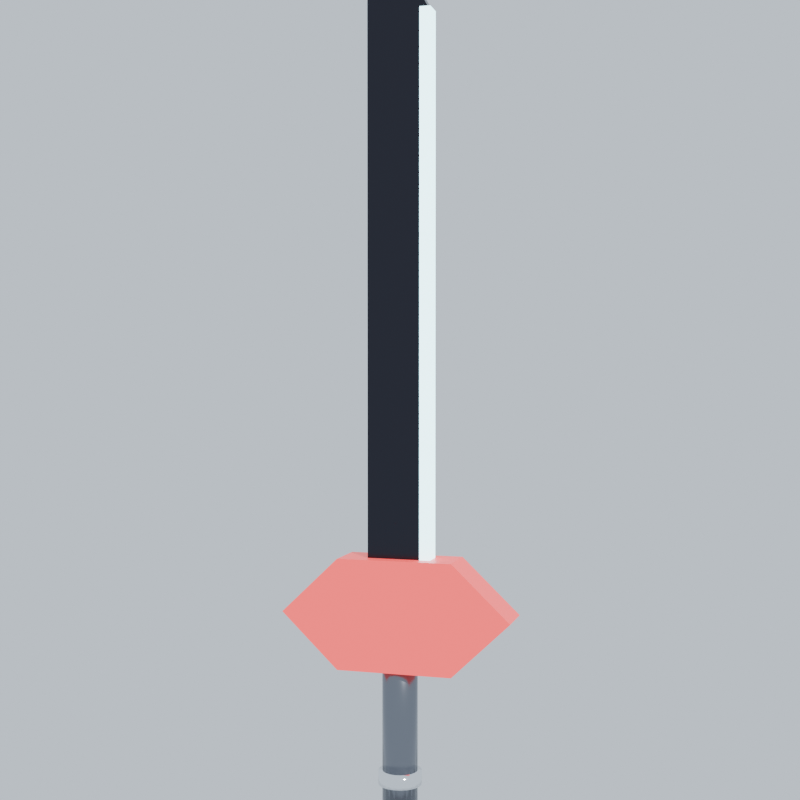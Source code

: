 # Source: StarSparkSword.blend  (saved by Blender 5.3.31; exported with 4.5.12 LTS)
import bpy
from mathutils import Matrix  # noqa: F401  (used for matrix-valued properties, if any)

bpy.ops.wm.read_factory_settings(use_empty=True)
scene = bpy.context.scene
scene.name = 'Scene'

# ---- materials (node trees are filled in below, after node groups)
mat_sword_blade = bpy.data.materials.new('Sword_Blade')
mat_sword_edge = bpy.data.materials.new('Sword_Edge')
mat_sword_guard = bpy.data.materials.new('Sword_Guard')
mat_sword_metal = bpy.data.materials.new('Sword_Metal')
mat_sword_chrome = bpy.data.materials.new('Sword_Chrome')

# ---- material node trees
mat_sword_blade.use_nodes = True; mat_sword_blade.node_tree.nodes.clear()
_N = mat_sword_blade.node_tree.nodes; _L = mat_sword_blade.node_tree.links
n0 = _N.new('ShaderNodeBsdfPrincipled'); n0.name = 'Principled BSDF'; n0.location = (-200, 100)
n0.inputs[0].default_value = (0.03, 0.03, 0.04, 1.0)
n0.inputs[1].default_value = 0.9
n0.inputs[2].default_value = 0.25
n0.inputs[10].default_value = 0.005
n1 = _N.new('ShaderNodeOutputMaterial'); n1.name = 'Material Output'; n1.location = (200, 100)
_L.new(n0.outputs[0], n1.inputs[0])
n1.is_active_output = True
mat_sword_edge.use_nodes = True; mat_sword_edge.node_tree.nodes.clear()
_N = mat_sword_edge.node_tree.nodes; _L = mat_sword_edge.node_tree.links
n0 = _N.new('ShaderNodeBsdfPrincipled'); n0.name = 'Principled BSDF'; n0.location = (-200, 100)
n0.inputs[0].default_value = (1.0, 1.0, 1.0, 1.0)
n0.inputs[10].default_value = 0.005
n0.inputs[27].default_value = (0.4, 0.9, 1.0, 1.0)
n0.inputs[28].default_value = 4.0
n1 = _N.new('ShaderNodeOutputMaterial'); n1.name = 'Material Output'; n1.location = (200, 100)
_L.new(n0.outputs[0], n1.inputs[0])
n1.is_active_output = True
mat_sword_guard.use_nodes = True; mat_sword_guard.node_tree.nodes.clear()
_N = mat_sword_guard.node_tree.nodes; _L = mat_sword_guard.node_tree.links
n0 = _N.new('ShaderNodeBsdfPrincipled'); n0.name = 'Principled BSDF'; n0.location = (-200, 100)
n0.inputs[0].default_value = (0.8, 0.05, 0.06, 1.0)
n0.inputs[2].default_value = 0.4
n0.inputs[10].default_value = 0.005
n0.inputs[27].default_value = (1.0, 0.1, 0.08, 1.0)
n0.inputs[28].default_value = 0.8
n1 = _N.new('ShaderNodeOutputMaterial'); n1.name = 'Material Output'; n1.location = (200, 100)
_L.new(n0.outputs[0], n1.inputs[0])
n1.is_active_output = True
mat_sword_metal.use_nodes = True; mat_sword_metal.node_tree.nodes.clear()
_N = mat_sword_metal.node_tree.nodes; _L = mat_sword_metal.node_tree.links
n0 = _N.new('ShaderNodeBsdfPrincipled'); n0.name = 'Principled BSDF'; n0.location = (-200, 100)
n0.inputs[0].default_value = (0.22, 0.23, 0.26, 1.0)
n0.inputs[1].default_value = 1.0
n0.inputs[2].default_value = 0.2
n0.inputs[10].default_value = 0.005
n1 = _N.new('ShaderNodeOutputMaterial'); n1.name = 'Material Output'; n1.location = (200, 100)
_L.new(n0.outputs[0], n1.inputs[0])
n1.is_active_output = True
mat_sword_chrome.use_nodes = True; mat_sword_chrome.node_tree.nodes.clear()
_N = mat_sword_chrome.node_tree.nodes; _L = mat_sword_chrome.node_tree.links
n0 = _N.new('ShaderNodeBsdfPrincipled'); n0.name = 'Principled BSDF'; n0.location = (-200, 100)
n0.inputs[0].default_value = (0.9, 0.92, 0.95, 1.0)
n0.inputs[1].default_value = 1.0
n0.inputs[2].default_value = 0.08
n0.inputs[10].default_value = 0.005
n1 = _N.new('ShaderNodeOutputMaterial'); n1.name = 'Material Output'; n1.location = (200, 100)
_L.new(n0.outputs[0], n1.inputs[0])
n1.is_active_output = True

# ---- world
world_w = bpy.data.worlds.new('W'); scene.world = world_w
world_w.use_nodes = True; world_w.node_tree.nodes.clear()
_N = world_w.node_tree.nodes; _L = world_w.node_tree.links
n0 = _N.new('ShaderNodeBackground'); n0.name = 'Background'; n0.location = (-200, 100)
n0.inputs[0].default_value = (0.72, 0.82, 0.93, 1.0)
n1 = _N.new('ShaderNodeOutputWorld'); n1.name = 'World Output'; n1.location = (200, 100)
_L.new(n0.outputs[0], n1.inputs[0])
n1.is_active_output = True

# ---- cameras
cam_cam = bpy.data.cameras.new('Cam')
cam_cam.lens = 55.0

# ---- lights
light_sun = bpy.data.lights.new('Sun', 'SUN')
light_sun.energy = 4.0

# ---- meshes
me_starsparksword = bpy.data.meshes.new('StarSparkSword')
me_starsparksword.from_pydata([(-0.045, -0.014, 0.16), (0.045, -0.014, 0.16), (0.045, -0.014, 1.01), (-0.009, -0.014, 1.11), (-0.045, -0.014, 1.07), (-0.045, 0.014, 0.16), (0.045, 0.014, 0.16), (0.045, 0.014, 1.01), (-0.009, 0.014, 1.11), (-0.045, 0.014, 1.07), (0.033, -0.015, 0.18), (0.049, -0.015, 0.18), (0.049, -0.015, 1.01), (0.033, -0.015, 1.01), (0.033, 0.015, 0.18), (0.049, 0.015, 0.18), (0.049, 0.015, 1.01), (0.033, 0.015, 1.01), (0.17, -0.035, 0.14), (0.085, -0.035, 0.221), (-0.085, -0.035, 0.221), (-0.17, -0.035, 0.14), (-0.085, -0.035, 0.05903), (0.085, -0.035, 0.05903), (0.17, 0.035, 0.14), (0.085, 0.035, 0.221), (-0.085, 0.035, 0.221), (-0.17, 0.035, 0.14), (-0.085, 0.035, 0.05903), (0.085, 0.035, 0.05903), (0.0, 0.026, -0.16), (0.0, 0.026, 0.14), (0.008034, 0.02473, -0.16), (0.008034, 0.02473, 0.14), (0.01528, 0.02103, -0.16), (0.01528, 0.02103, 0.14), (0.02103, 0.01528, -0.16), (0.02103, 0.01528, 0.14), (0.02473, 0.008034, -0.16), (0.02473, 0.008034, 0.14), (0.026, 0.0, -0.16), (0.026, 0.0, 0.14), (0.02473, -0.008034, -0.16), (0.02473, -0.008034, 0.14), (0.02103, -0.01528, -0.16), (0.02103, -0.01528, 0.14), (0.01528, -0.02103, -0.16), (0.01528, -0.02103, 0.14), (0.008034, -0.02473, -0.16), (0.008034, -0.02473, 0.14), (0.0, -0.026, -0.16), (0.0, -0.026, 0.14), (-0.008034, -0.02473, -0.16), (-0.008034, -0.02473, 0.14), (-0.01528, -0.02103, -0.16), (-0.01528, -0.02103, 0.14), (-0.02103, -0.01528, -0.16), (-0.02103, -0.01528, 0.14), (-0.02473, -0.008034, -0.16), (-0.02473, -0.008034, 0.14), (-0.026, 0.0, -0.16), (-0.026, 0.0, 0.14), (-0.02473, 0.008034, -0.16), (-0.02473, 0.008034, 0.14), (-0.02103, 0.01528, -0.16), (-0.02103, 0.01528, 0.14), (-0.01528, 0.02103, -0.16), (-0.01528, 0.02103, 0.14), (-0.008034, 0.02473, -0.16), (-0.008034, 0.02473, 0.14), (0.0, 0.0, -0.156), (0.0, 0.005341, -0.1566), (0.0, 0.01041, -0.1584), (0.0, 0.0234, -0.1747), (0.0, 0.0234, -0.1853), (0.0, 0.01041, -0.2016), (0.0, 0.005341, -0.2034), (0.0, 0.0, -0.204), (0.00165, 0.005079, -0.1566), (0.003218, 0.009904, -0.1584), (0.004624, 0.01423, -0.1612), (0.005798, 0.01785, -0.165), (0.006682, 0.02056, -0.1696), (0.00723, 0.02225, -0.1747), (0.007416, 0.02283, -0.18), (0.00723, 0.02225, -0.1853), (0.006682, 0.02056, -0.1904), (0.005798, 0.01785, -0.195), (0.004624, 0.01423, -0.1988), (0.003218, 0.009904, -0.2016), (0.00165, 0.005079, -0.2034), (0.003139, 0.004321, -0.1566), (0.006121, 0.008424, -0.1584), (0.008795, 0.01211, -0.1612), (0.01103, 0.01518, -0.165), (0.01271, 0.01749, -0.1696), (0.01375, 0.01893, -0.1747), (0.01411, 0.01942, -0.18), (0.01375, 0.01893, -0.1853), (0.01271, 0.01749, -0.1904), (0.01103, 0.01518, -0.195), (0.008795, 0.01211, -0.1988), (0.006121, 0.008424, -0.2016), (0.003139, 0.004321, -0.2034), (0.004321, 0.003139, -0.1566), (0.008424, 0.006121, -0.1584), (0.01211, 0.008795, -0.1612), (0.01518, 0.01103, -0.165), (0.01749, 0.01271, -0.1696), (0.01893, 0.01375, -0.1747), (0.01942, 0.01411, -0.18), (0.01893, 0.01375, -0.1853), (0.01749, 0.01271, -0.1904), (0.01518, 0.01103, -0.195), (0.01211, 0.008795, -0.1988), (0.008424, 0.006121, -0.2016), (0.004321, 0.003139, -0.2034), (0.005079, 0.00165, -0.1566), (0.009904, 0.003218, -0.1584), (0.01423, 0.004624, -0.1612), (0.01785, 0.005798, -0.165), (0.02056, 0.006682, -0.1696), (0.02225, 0.00723, -0.1747), (0.02283, 0.007416, -0.18), (0.02225, 0.00723, -0.1853), (0.02056, 0.006682, -0.1904), (0.01785, 0.005798, -0.195), (0.01423, 0.004624, -0.1988), (0.009904, 0.003218, -0.2016), (0.005079, 0.00165, -0.2034), (0.005341, -1.788e-10, -0.1566), (0.01041, 7.153e-10, -0.1584), (0.01496, -3.576e-10, -0.1612), (0.01876, 0.0, -0.165), (0.02162, -1.431e-09, -0.1696), (0.0234, 7.153e-10, -0.1747), (0.024, -7.153e-10, -0.18), (0.0234, 7.153e-10, -0.1853), (0.02162, -1.431e-09, -0.1904), (0.01876, 0.0, -0.195), (0.01496, -3.576e-10, -0.1988), (0.01041, 7.153e-10, -0.2016), (0.005341, -1.788e-10, -0.2034), (0.005079, -0.00165, -0.1566), (0.009904, -0.003218, -0.1584), (0.01423, -0.004624, -0.1612), (0.01785, -0.005798, -0.165), (0.02056, -0.006682, -0.1696), (0.02225, -0.00723, -0.1747), (0.02283, -0.007416, -0.18), (0.02225, -0.00723, -0.1853), (0.02056, -0.006682, -0.1904), (0.01785, -0.005798, -0.195), (0.01423, -0.004624, -0.1988), (0.009904, -0.003218, -0.2016), (0.005079, -0.00165, -0.2034), (0.004321, -0.003139, -0.1566), (0.008424, -0.006121, -0.1584), (0.01211, -0.008795, -0.1612), (0.01518, -0.01103, -0.165), (0.01749, -0.01271, -0.1696), (0.01893, -0.01375, -0.1747), (0.01942, -0.01411, -0.18), (0.01893, -0.01375, -0.1853), (0.01749, -0.01271, -0.1904), (0.01518, -0.01103, -0.195), (0.01211, -0.008795, -0.1988), (0.008424, -0.006121, -0.2016), (0.004321, -0.003139, -0.2034), (0.003139, -0.004321, -0.1566), (0.006121, -0.008424, -0.1584), (0.008795, -0.01211, -0.1612), (0.01103, -0.01518, -0.165), (0.01271, -0.01749, -0.1696), (0.01375, -0.01893, -0.1747), (0.01411, -0.01942, -0.18), (0.01375, -0.01893, -0.1853), (0.01271, -0.01749, -0.1904), (0.01103, -0.01518, -0.195), (0.008795, -0.01211, -0.1988), (0.006121, -0.008424, -0.2016), (0.003139, -0.004321, -0.2034), (0.00165, -0.005079, -0.1566), (0.003218, -0.009904, -0.1584), (0.004624, -0.01423, -0.1612), (0.005798, -0.01785, -0.165), (0.006682, -0.02056, -0.1696), (0.00723, -0.02225, -0.1747), (0.007416, -0.02283, -0.18), (0.00723, -0.02225, -0.1853), (0.006682, -0.02056, -0.1904), (0.005798, -0.01785, -0.195), (0.004624, -0.01423, -0.1988), (0.003218, -0.009904, -0.2016), (0.00165, -0.005079, -0.2034), (0.0, -0.005341, -0.1566), (0.0, -0.01041, -0.1584), (3.576e-10, -0.01496, -0.1612), (3.576e-10, -0.01876, -0.165), (-2.861e-09, -0.02162, -0.1696), (0.0, -0.0234, -0.1747), (0.0, -0.024, -0.18), (0.0, -0.0234, -0.1853), (-2.861e-09, -0.02162, -0.1904), (3.576e-10, -0.01876, -0.195), (3.576e-10, -0.01496, -0.1988), (0.0, -0.01041, -0.2016), (0.0, -0.005341, -0.2034), (-0.00165, -0.005079, -0.1566), (-0.003218, -0.009904, -0.1584), (-0.004624, -0.01423, -0.1612), (-0.005798, -0.01785, -0.165), (-0.006682, -0.02056, -0.1696), (-0.00723, -0.02225, -0.1747), (-0.007416, -0.02283, -0.18), (-0.00723, -0.02225, -0.1853), (-0.006682, -0.02056, -0.1904), (-0.005798, -0.01785, -0.195), (-0.004624, -0.01423, -0.1988), (-0.003218, -0.009904, -0.2016), (-0.00165, -0.005079, -0.2034), (-0.003139, -0.004321, -0.1566), (-0.006121, -0.008424, -0.1584), (-0.008795, -0.01211, -0.1612), (-0.01103, -0.01518, -0.165), (-0.01271, -0.01749, -0.1696), (-0.01375, -0.01893, -0.1747), (-0.01411, -0.01942, -0.18), (-0.01375, -0.01893, -0.1853), (-0.01271, -0.01749, -0.1904), (-0.01103, -0.01518, -0.195), (-0.008795, -0.01211, -0.1988), (-0.006121, -0.008424, -0.2016), (-0.003139, -0.004321, -0.2034), (-0.004321, -0.003139, -0.1566), (-0.008424, -0.006121, -0.1584), (-0.01211, -0.008795, -0.1612), (-0.01518, -0.01103, -0.165), (-0.01749, -0.01271, -0.1696), (-0.01893, -0.01375, -0.1747), (-0.01942, -0.01411, -0.18), (-0.01893, -0.01375, -0.1853), (-0.01749, -0.01271, -0.1904), (-0.01518, -0.01103, -0.195), (-0.01211, -0.008795, -0.1988), (-0.008424, -0.006121, -0.2016), (-0.004321, -0.003139, -0.2034), (-0.005079, -0.00165, -0.1566), (-0.009904, -0.003218, -0.1584), (-0.01423, -0.004624, -0.1612), (-0.01785, -0.005798, -0.165), (-0.02056, -0.006682, -0.1696), (-0.02225, -0.00723, -0.1747), (-0.02283, -0.007416, -0.18), (-0.02225, -0.00723, -0.1853), (-0.02056, -0.006682, -0.1904), (-0.01785, -0.005798, -0.195), (-0.01423, -0.004624, -0.1988), (-0.009904, -0.003218, -0.2016), (-0.005079, -0.00165, -0.2034), (-0.005341, 1.788e-10, -0.1566), (-0.01041, 3.576e-10, -0.1584), (-0.01496, -1.073e-09, -0.1612), (-0.01876, -1.431e-09, -0.165), (-0.02162, 5.007e-09, -0.1696), (-0.0234, 7.153e-10, -0.1747), (-0.024, 0.0, -0.18), (-0.0234, 7.153e-10, -0.1853), (-0.02162, 5.007e-09, -0.1904), (-0.01876, -1.431e-09, -0.195), (-0.01496, -1.073e-09, -0.1988), (-0.01041, 3.576e-10, -0.2016), (-0.005341, 1.788e-10, -0.2034), (-0.005079, 0.00165, -0.1566), (-0.009904, 0.003218, -0.1584), (-0.01423, 0.004624, -0.1612), (-0.01785, 0.005798, -0.165), (-0.02056, 0.006682, -0.1696), (-0.02225, 0.00723, -0.1747), (-0.02283, 0.007416, -0.18), (-0.02225, 0.00723, -0.1853), (-0.02056, 0.006682, -0.1904), (-0.01785, 0.005798, -0.195), (-0.01423, 0.004624, -0.1988), (-0.009904, 0.003218, -0.2016), (-0.005079, 0.00165, -0.2034), (-0.004321, 0.003139, -0.1566), (-0.008424, 0.006121, -0.1584), (-0.01211, 0.008795, -0.1612), (-0.01518, 0.01103, -0.165), (-0.01749, 0.01271, -0.1696), (-0.01893, 0.01375, -0.1747), (-0.01942, 0.01411, -0.18), (-0.01893, 0.01375, -0.1853), (-0.01749, 0.01271, -0.1904), (-0.01518, 0.01103, -0.195), (-0.01211, 0.008795, -0.1988), (-0.008424, 0.006121, -0.2016), (-0.004321, 0.003139, -0.2034), (-0.003139, 0.004321, -0.1566), (-0.006121, 0.008424, -0.1584), (-0.008795, 0.01211, -0.1612), (-0.01103, 0.01518, -0.165), (-0.01271, 0.01749, -0.1696), (-0.01375, 0.01893, -0.1747), (-0.01411, 0.01942, -0.18), (-0.01375, 0.01893, -0.1853), (-0.01271, 0.01749, -0.1904), (-0.01103, 0.01518, -0.195), (-0.008795, 0.01211, -0.1988), (-0.006121, 0.008424, -0.2016), (-0.003139, 0.004321, -0.2034), (-0.00165, 0.005079, -0.1566), (-0.003218, 0.009904, -0.1584), (-0.004624, 0.01423, -0.1612), (-0.005798, 0.01785, -0.165), (-0.006682, 0.02056, -0.1696), (-0.00723, 0.02225, -0.1747), (-0.007416, 0.02283, -0.18), (-0.00723, 0.02225, -0.1853), (-0.006682, 0.02056, -0.1904), (-0.005798, 0.01785, -0.195), (-0.004624, 0.01423, -0.1988), (-0.003218, 0.009904, -0.2016), (-0.00165, 0.005079, -0.2034), (-1.073e-09, 0.01496, -0.1612), (-2.146e-09, 0.01876, -0.165), (6.437e-09, 0.02162, -0.1696), (7.153e-10, 0.024, -0.18), (6.437e-09, 0.02162, -0.1904), (-2.146e-09, 0.01876, -0.195), (-1.073e-09, 0.01496, -0.1988), (0.0, 0.032, -0.11), (0.0, 0.032, -0.09), (0.009889, 0.03043, -0.11), (0.009889, 0.03043, -0.09), (0.01881, 0.02589, -0.11), (0.01881, 0.02589, -0.09), (0.02589, 0.01881, -0.11), (0.02589, 0.01881, -0.09), (0.03043, 0.009889, -0.11), (0.03043, 0.009889, -0.09), (0.032, 0.0, -0.11), (0.032, 0.0, -0.09), (0.03043, -0.009889, -0.11), (0.03043, -0.009889, -0.09), (0.02589, -0.01881, -0.11), (0.02589, -0.01881, -0.09), (0.01881, -0.02589, -0.11), (0.01881, -0.02589, -0.09), (0.009889, -0.03043, -0.11), (0.009889, -0.03043, -0.09), (0.0, -0.032, -0.11), (0.0, -0.032, -0.09), (-0.009889, -0.03043, -0.11), (-0.009889, -0.03043, -0.09), (-0.01881, -0.02589, -0.11), (-0.01881, -0.02589, -0.09), (-0.02589, -0.01881, -0.11), (-0.02589, -0.01881, -0.09), (-0.03043, -0.009889, -0.11), (-0.03043, -0.009889, -0.09), (-0.032, 0.0, -0.11), (-0.032, 0.0, -0.09), (-0.03043, 0.009889, -0.11), (-0.03043, 0.009889, -0.09), (-0.02589, 0.01881, -0.11), (-0.02589, 0.01881, -0.09), (-0.01881, 0.02589, -0.11), (-0.01881, 0.02589, -0.09), (-0.009889, 0.03043, -0.11), (-0.009889, 0.03043, -0.09), (0.0, 0.032, 0.07), (0.0, 0.032, 0.09), (0.009889, 0.03043, 0.07), (0.009889, 0.03043, 0.09), (0.01881, 0.02589, 0.07), (0.01881, 0.02589, 0.09), (0.02589, 0.01881, 0.07), (0.02589, 0.01881, 0.09), (0.03043, 0.009889, 0.07), (0.03043, 0.009889, 0.09), (0.032, 0.0, 0.07), (0.032, 0.0, 0.09), (0.03043, -0.009889, 0.07), (0.03043, -0.009889, 0.09), (0.02589, -0.01881, 0.07), (0.02589, -0.01881, 0.09), (0.01881, -0.02589, 0.07), (0.01881, -0.02589, 0.09), (0.009889, -0.03043, 0.07), (0.009889, -0.03043, 0.09), (0.0, -0.032, 0.07), (0.0, -0.032, 0.09), (-0.009889, -0.03043, 0.07), (-0.009889, -0.03043, 0.09), (-0.01881, -0.02589, 0.07), (-0.01881, -0.02589, 0.09), (-0.02589, -0.01881, 0.07), (-0.02589, -0.01881, 0.09), (-0.03043, -0.009889, 0.07), (-0.03043, -0.009889, 0.09), (-0.032, 0.0, 0.07), (-0.032, 0.0, 0.09), (-0.03043, 0.009889, 0.07), (-0.03043, 0.009889, 0.09), (-0.02589, 0.01881, 0.07), (-0.02589, 0.01881, 0.09), (-0.01881, 0.02589, 0.07), (-0.01881, 0.02589, 0.09), (-0.009889, 0.03043, 0.07), (-0.009889, 0.03043, 0.09)], [], [(0, 1, 2, 3, 4), (5, 9, 8, 7, 6), (2, 7, 8, 3), (0, 5, 6, 1), (3, 8, 9, 4), (1, 6, 7, 2), (4, 9, 5, 0), (10, 11, 12, 13), (14, 17, 16, 15), (12, 16, 17, 13), (10, 14, 15, 11), (11, 15, 16, 12), (13, 17, 14, 10), (18, 19, 20, 21, 22, 23), (24, 29, 28, 27, 26, 25), (21, 27, 28, 22), (19, 25, 26, 20), (23, 29, 24, 18), (22, 28, 29, 23), (20, 26, 27, 21), (18, 24, 25, 19), (30, 31, 33, 32), (32, 33, 35, 34), (34, 35, 37, 36), (36, 37, 39, 38), (38, 39, 41, 40), (40, 41, 43, 42), (42, 43, 45, 44), (44, 45, 47, 46), (46, 47, 49, 48), (48, 49, 51, 50), (50, 51, 53, 52), (52, 53, 55, 54), (54, 55, 57, 56), (56, 57, 59, 58), (58, 59, 61, 60), (60, 61, 63, 62), (62, 63, 65, 64), (64, 65, 67, 66), (33, 31, 69, 67, 65, 63, 61, 59, 57, 55, 53, 51, 49, 47, 45, 43, 41, 39, 37, 35), (66, 67, 69, 68), (68, 69, 31, 30), (30, 32, 34, 36, 38, 40, 42, 44, 46, 48, 50, 52, 54, 56, 58, 60, 62, 64, 66, 68), (77, 76, 90), (328, 73, 83, 84), (74, 328, 84, 85), (71, 70, 78), (329, 74, 85, 86), (72, 71, 78, 79), (330, 329, 86, 87), (325, 72, 79, 80), (331, 330, 87, 88), (326, 325, 80, 81), (75, 331, 88, 89), (327, 326, 81, 82), (76, 75, 89, 90), (73, 327, 82, 83), (85, 84, 97, 98), (78, 70, 91), (86, 85, 98, 99), (79, 78, 91, 92), (87, 86, 99, 100), (80, 79, 92, 93), (88, 87, 100, 101), (81, 80, 93, 94), (89, 88, 101, 102), (82, 81, 94, 95), (90, 89, 102, 103), (83, 82, 95, 96), (77, 90, 103), (84, 83, 96, 97), (98, 97, 110, 111), (91, 70, 104), (99, 98, 111, 112), (92, 91, 104, 105), (100, 99, 112, 113), (93, 92, 105, 106), (101, 100, 113, 114), (94, 93, 106, 107), (102, 101, 114, 115), (95, 94, 107, 108), (103, 102, 115, 116), (96, 95, 108, 109), (77, 103, 116), (97, 96, 109, 110), (104, 70, 117), (112, 111, 124, 125), (105, 104, 117, 118), (113, 112, 125, 126), (106, 105, 118, 119), (114, 113, 126, 127), (107, 106, 119, 120), (115, 114, 127, 128), (108, 107, 120, 121), (116, 115, 128, 129), (109, 108, 121, 122), (77, 116, 129), (110, 109, 122, 123), (111, 110, 123, 124), (125, 124, 137, 138), (118, 117, 130, 131), (126, 125, 138, 139), (119, 118, 131, 132), (127, 126, 139, 140), (120, 119, 132, 133), (128, 127, 140, 141), (121, 120, 133, 134), (129, 128, 141, 142), (122, 121, 134, 135), (77, 129, 142), (123, 122, 135, 136), (124, 123, 136, 137), (117, 70, 130), (139, 138, 151, 152), (132, 131, 144, 145), (140, 139, 152, 153), (133, 132, 145, 146), (141, 140, 153, 154), (134, 133, 146, 147), (142, 141, 154, 155), (135, 134, 147, 148), (77, 142, 155), (136, 135, 148, 149), (137, 136, 149, 150), (130, 70, 143), (138, 137, 150, 151), (131, 130, 143, 144), (145, 144, 157, 158), (153, 152, 165, 166), (146, 145, 158, 159), (154, 153, 166, 167), (147, 146, 159, 160), (155, 154, 167, 168), (148, 147, 160, 161), (77, 155, 168), (149, 148, 161, 162), (150, 149, 162, 163), (143, 70, 156), (151, 150, 163, 164), (144, 143, 156, 157), (152, 151, 164, 165), (166, 165, 178, 179), (159, 158, 171, 172), (167, 166, 179, 180), (160, 159, 172, 173), (168, 167, 180, 181), (161, 160, 173, 174), (77, 168, 181), (162, 161, 174, 175), (163, 162, 175, 176), (156, 70, 169), (164, 163, 176, 177), (157, 156, 169, 170), (165, 164, 177, 178), (158, 157, 170, 171), (172, 171, 184, 185), (180, 179, 192, 193), (173, 172, 185, 186), (181, 180, 193, 194), (174, 173, 186, 187), (77, 181, 194), (175, 174, 187, 188), (176, 175, 188, 189), (169, 70, 182), (177, 176, 189, 190), (170, 169, 182, 183), (178, 177, 190, 191), (171, 170, 183, 184), (179, 178, 191, 192), (193, 192, 205, 206), (186, 185, 198, 199), (194, 193, 206, 207), (187, 186, 199, 200), (77, 194, 207), (188, 187, 200, 201), (189, 188, 201, 202), (182, 70, 195), (190, 189, 202, 203), (183, 182, 195, 196), (191, 190, 203, 204), (184, 183, 196, 197), (192, 191, 204, 205), (185, 184, 197, 198), (207, 206, 219, 220), (200, 199, 212, 213), (77, 207, 220), (201, 200, 213, 214), (202, 201, 214, 215), (195, 70, 208), (203, 202, 215, 216), (196, 195, 208, 209), (204, 203, 216, 217), (197, 196, 209, 210), (205, 204, 217, 218), (198, 197, 210, 211), (206, 205, 218, 219), (199, 198, 211, 212), (213, 212, 225, 226), (77, 220, 233), (214, 213, 226, 227), (215, 214, 227, 228), (208, 70, 221), (216, 215, 228, 229), (209, 208, 221, 222), (217, 216, 229, 230), (210, 209, 222, 223), (218, 217, 230, 231), (211, 210, 223, 224), (219, 218, 231, 232), (212, 211, 224, 225), (220, 219, 232, 233), (77, 233, 246), (227, 226, 239, 240), (228, 227, 240, 241), (221, 70, 234), (229, 228, 241, 242), (222, 221, 234, 235), (230, 229, 242, 243), (223, 222, 235, 236), (231, 230, 243, 244), (224, 223, 236, 237), (232, 231, 244, 245), (225, 224, 237, 238), (233, 232, 245, 246), (226, 225, 238, 239), (240, 239, 252, 253), (241, 240, 253, 254), (234, 70, 247), (242, 241, 254, 255), (235, 234, 247, 248), (243, 242, 255, 256), (236, 235, 248, 249), (244, 243, 256, 257), (237, 236, 249, 250), (245, 244, 257, 258), (238, 237, 250, 251), (246, 245, 258, 259), (239, 238, 251, 252), (77, 246, 259), (254, 253, 266, 267), (247, 70, 260), (255, 254, 267, 268), (248, 247, 260, 261), (256, 255, 268, 269), (249, 248, 261, 262), (257, 256, 269, 270), (250, 249, 262, 263), (258, 257, 270, 271), (251, 250, 263, 264), (259, 258, 271, 272), (252, 251, 264, 265), (77, 259, 272), (253, 252, 265, 266), (260, 70, 273), (268, 267, 280, 281), (261, 260, 273, 274), (269, 268, 281, 282), (262, 261, 274, 275), (270, 269, 282, 283), (263, 262, 275, 276), (271, 270, 283, 284), (264, 263, 276, 277), (272, 271, 284, 285), (265, 264, 277, 278), (77, 272, 285), (266, 265, 278, 279), (267, 266, 279, 280), (281, 280, 293, 294), (274, 273, 286, 287), (282, 281, 294, 295), (275, 274, 287, 288), (283, 282, 295, 296), (276, 275, 288, 289), (284, 283, 296, 297), (277, 276, 289, 290), (285, 284, 297, 298), (278, 277, 290, 291), (77, 285, 298), (279, 278, 291, 292), (280, 279, 292, 293), (273, 70, 286), (287, 286, 299, 300), (295, 294, 307, 308), (288, 287, 300, 301), (296, 295, 308, 309), (289, 288, 301, 302), (297, 296, 309, 310), (290, 289, 302, 303), (298, 297, 310, 311), (291, 290, 303, 304), (77, 298, 311), (292, 291, 304, 305), (293, 292, 305, 306), (286, 70, 299), (294, 293, 306, 307), (308, 307, 320, 321), (301, 300, 313, 314), (309, 308, 321, 322), (302, 301, 314, 315), (310, 309, 322, 323), (303, 302, 315, 316), (311, 310, 323, 324), (304, 303, 316, 317), (77, 311, 324), (305, 304, 317, 318), (306, 305, 318, 319), (299, 70, 312), (307, 306, 319, 320), (300, 299, 312, 313), (322, 321, 330, 331), (315, 314, 325, 326), (323, 322, 331, 75), (316, 315, 326, 327), (324, 323, 75, 76), (317, 316, 327, 73), (77, 324, 76), (318, 317, 73, 328), (319, 318, 328, 74), (312, 70, 71), (320, 319, 74, 329), (313, 312, 71, 72), (321, 320, 329, 330), (314, 313, 72, 325), (332, 333, 335, 334), (334, 335, 337, 336), (336, 337, 339, 338), (338, 339, 341, 340), (340, 341, 343, 342), (342, 343, 345, 344), (344, 345, 347, 346), (346, 347, 349, 348), (348, 349, 351, 350), (350, 351, 353, 352), (352, 353, 355, 354), (354, 355, 357, 356), (356, 357, 359, 358), (358, 359, 361, 360), (360, 361, 363, 362), (362, 363, 365, 364), (364, 365, 367, 366), (366, 367, 369, 368), (335, 333, 371, 369, 367, 365, 363, 361, 359, 357, 355, 353, 351, 349, 347, 345, 343, 341, 339, 337), (368, 369, 371, 370), (370, 371, 333, 332), (332, 334, 336, 338, 340, 342, 344, 346, 348, 350, 352, 354, 356, 358, 360, 362, 364, 366, 368, 370), (372, 373, 375, 374), (374, 375, 377, 376), (376, 377, 379, 378), (378, 379, 381, 380), (380, 381, 383, 382), (382, 383, 385, 384), (384, 385, 387, 386), (386, 387, 389, 388), (388, 389, 391, 390), (390, 391, 393, 392), (392, 393, 395, 394), (394, 395, 397, 396), (396, 397, 399, 398), (398, 399, 401, 400), (400, 401, 403, 402), (402, 403, 405, 404), (404, 405, 407, 406), (406, 407, 409, 408), (375, 373, 411, 409, 407, 405, 403, 401, 399, 397, 395, 393, 391, 389, 387, 385, 383, 381, 379, 377), (408, 409, 411, 410), (410, 411, 373, 372), (372, 374, 376, 378, 380, 382, 384, 386, 388, 390, 392, 394, 396, 398, 400, 402, 404, 406, 408, 410)])
me_starsparksword.polygons.foreach_set('use_smooth', [0, 0, 0, 0, 0, 0, 0, 0, 0, 0, 0, 0, 0, 0, 0, 0, 0, 0, 0, 0, 0, 1, 1, 1, 1, 1, 1, 1, 1, 1, 1, 1, 1, 1, 1, 1, 1, 1, 1, 1, 1, 1, 1, 1, 1, 1, 1, 1, 1, 1, 1, 1, 1, 1, 1, 1, 1, 1, 1, 1, 1, 1, 1, 1, 1, 1, 1, 1, 1, 1, 1, 1, 1, 1, 1, 1, 1, 1, 1, 1, 1, 1, 1, 1, 1, 1, 1, 1, 1, 1, 1, 1, 1, 1, 1, 1, 1, 1, 1, 1, 1, 1, 1, 1, 1, 1, 1, 1, 1, 1, 1, 1, 1, 1, 1, 1, 1, 1, 1, 1, 1, 1, 1, 1, 1, 1, 1, 1, 1, 1, 1, 1, 1, 1, 1, 1, 1, 1, 1, 1, 1, 1, 1, 1, 1, 1, 1, 1, 1, 1, 1, 1, 1, 1, 1, 1, 1, 1, 1, 1, 1, 1, 1, 1, 1, 1, 1, 1, 1, 1, 1, 1, 1, 1, 1, 1, 1, 1, 1, 1, 1, 1, 1, 1, 1, 1, 1, 1, 1, 1, 1, 1, 1, 1, 1, 1, 1, 1, 1, 1, 1, 1, 1, 1, 1, 1, 1, 1, 1, 1, 1, 1, 1, 1, 1, 1, 1, 1, 1, 1, 1, 1, 1, 1, 1, 1, 1, 1, 1, 1, 1, 1, 1, 1, 1, 1, 1, 1, 1, 1, 1, 1, 1, 1, 1, 1, 1, 1, 1, 1, 1, 1, 1, 1, 1, 1, 1, 1, 1, 1, 1, 1, 1, 1, 1, 1, 1, 1, 1, 1, 1, 1, 1, 1, 1, 1, 1, 1, 1, 1, 1, 1, 1, 1, 1, 1, 1, 1, 1, 1, 1, 1, 1, 1, 1, 1, 1, 1, 1, 1, 1, 1, 1, 1, 1, 1, 1, 1, 1, 1, 1, 1, 1, 1, 1, 1, 1, 1, 1, 1, 1, 1, 1, 1, 1, 1, 1, 1, 1, 1, 1, 1, 1, 1, 1, 1, 1, 1, 1, 1, 1, 1, 1, 1, 1, 1, 1, 1, 1, 1, 1, 1, 1, 1, 1, 1, 1, 1, 1, 1, 1, 1, 1, 1, 1, 1, 1])
me_starsparksword.polygons.foreach_set('material_index', [0, 0, 0, 0, 0, 0, 0, 1, 1, 1, 1, 1, 1, 2, 2, 2, 2, 2, 2, 2, 2, 3, 3, 3, 3, 3, 3, 3, 3, 3, 3, 3, 3, 3, 3, 3, 3, 3, 3, 3, 3, 3, 3, 2, 2, 2, 2, 2, 2, 2, 2, 2, 2, 2, 2, 2, 2, 2, 2, 2, 2, 2, 2, 2, 2, 2, 2, 2, 2, 2, 2, 2, 2, 2, 2, 2, 2, 2, 2, 2, 2, 2, 2, 2, 2, 2, 2, 2, 2, 2, 2, 2, 2, 2, 2, 2, 2, 2, 2, 2, 2, 2, 2, 2, 2, 2, 2, 2, 2, 2, 2, 2, 2, 2, 2, 2, 2, 2, 2, 2, 2, 2, 2, 2, 2, 2, 2, 2, 2, 2, 2, 2, 2, 2, 2, 2, 2, 2, 2, 2, 2, 2, 2, 2, 2, 2, 2, 2, 2, 2, 2, 2, 2, 2, 2, 2, 2, 2, 2, 2, 2, 2, 2, 2, 2, 2, 2, 2, 2, 2, 2, 2, 2, 2, 2, 2, 2, 2, 2, 2, 2, 2, 2, 2, 2, 2, 2, 2, 2, 2, 2, 2, 2, 2, 2, 2, 2, 2, 2, 2, 2, 2, 2, 2, 2, 2, 2, 2, 2, 2, 2, 2, 2, 2, 2, 2, 2, 2, 2, 2, 2, 2, 2, 2, 2, 2, 2, 2, 2, 2, 2, 2, 2, 2, 2, 2, 2, 2, 2, 2, 2, 2, 2, 2, 2, 2, 2, 2, 2, 2, 2, 2, 2, 2, 2, 2, 2, 2, 2, 2, 2, 2, 2, 2, 2, 2, 2, 2, 2, 2, 2, 2, 2, 2, 2, 2, 2, 2, 2, 2, 2, 2, 2, 2, 2, 2, 2, 2, 2, 2, 2, 2, 2, 2, 2, 2, 2, 2, 2, 2, 2, 2, 2, 2, 2, 2, 2, 2, 2, 2, 2, 2, 2, 2, 2, 2, 2, 2, 2, 2, 2, 2, 2, 4, 4, 4, 4, 4, 4, 4, 4, 4, 4, 4, 4, 4, 4, 4, 4, 4, 4, 4, 4, 4, 4, 4, 4, 4, 4, 4, 4, 4, 4, 4, 4, 4, 4, 4, 4, 4, 4, 4, 4, 4, 4, 4, 4])
me_starsparksword.materials.append(mat_sword_blade)
me_starsparksword.materials.append(mat_sword_edge)
me_starsparksword.materials.append(mat_sword_guard)
me_starsparksword.materials.append(mat_sword_metal)
me_starsparksword.materials.append(mat_sword_chrome)
me_starsparksword.update()

# ---- objects
ob_starsparksword = bpy.data.objects.new('StarSparkSword', me_starsparksword)
ob_sparkpoint_guardl = bpy.data.objects.new('SparkPoint_GuardL', None)
ob_sparkpoint_guardr = bpy.data.objects.new('SparkPoint_GuardR', None)
ob_sparkpoint_grip = bpy.data.objects.new('SparkPoint_Grip', None)
ob_sparkpoint_tip = bpy.data.objects.new('SparkPoint_Tip', None)
ob_cam = bpy.data.objects.new('Cam', cam_cam)
ob_sun = bpy.data.objects.new('Sun', light_sun)

# ---- transforms, parenting, visibility, modifiers, constraints
ob_starsparksword.location = (0.0, 0.0, 0.0)
ob_sparkpoint_guardl.parent = ob_starsparksword
ob_sparkpoint_guardl.location = (0.17, 0.0, 0.16)
ob_sparkpoint_guardl.empty_display_type = 'SPHERE'
ob_sparkpoint_guardl.empty_display_size = 0.02
ob_sparkpoint_guardr.parent = ob_starsparksword
ob_sparkpoint_guardr.location = (-0.17, 0.0, 0.16)
ob_sparkpoint_guardr.empty_display_type = 'SPHERE'
ob_sparkpoint_guardr.empty_display_size = 0.02
ob_sparkpoint_grip.parent = ob_starsparksword
ob_sparkpoint_grip.location = (0.0, 0.0, 0.1)
ob_sparkpoint_grip.empty_display_type = 'SPHERE'
ob_sparkpoint_grip.empty_display_size = 0.02
ob_sparkpoint_tip.parent = ob_starsparksword
ob_sparkpoint_tip.location = (0.0, 0.0, 1.11)
ob_sparkpoint_tip.empty_display_type = 'SPHERE'
ob_sparkpoint_tip.empty_display_size = 0.02
ob_cam.location = (0.5, -1.7, 0.5)
ob_cam.rotation_euler = (1.543, 3.261e-08, 0.2861)
ob_sun.location = (0.0, 0.0, 0.0)
ob_sun.rotation_euler = (0.9, 0.2, 0.6)

# ---- collection membership
scene.collection.objects.link(ob_starsparksword)
scene.collection.objects.link(ob_sparkpoint_guardl)
scene.collection.objects.link(ob_sparkpoint_guardr)
scene.collection.objects.link(ob_sparkpoint_grip)
scene.collection.objects.link(ob_sparkpoint_tip)
scene.collection.objects.link(ob_cam)
scene.collection.objects.link(ob_sun)

# ---- scene / render settings (as saved in the file)
scene.camera = ob_cam
scene.frame_start = 1; scene.frame_end = 250; scene.frame_set(1)
scene.render.engine = 'CYCLES'
scene.render.resolution_x = 640
scene.render.resolution_y = 640
scene.render.fps = 30
scene.render.bake_bias = 0.0
scene.render.bake_samples = 0
scene.render.compositor_device = 'GPU'
scene.cycles.samples = 24
scene.eevee.use_volume_custom_range = False
scene.eevee.fast_gi_thickness_near = 0.1
scene.eevee.fast_gi_thickness_far = 0.0
scene.eevee.ray_tracing_options.screen_trace_thickness = 0.1
bpy.context.view_layer.update()
